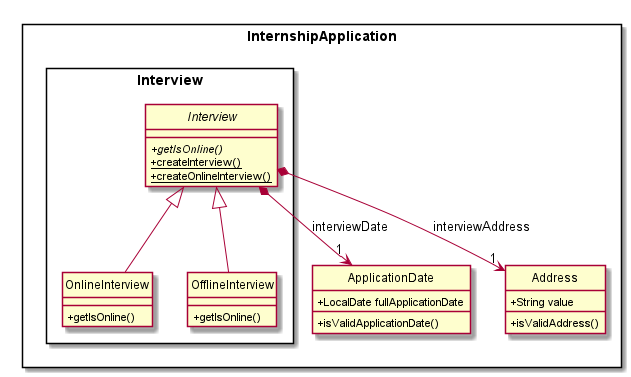

The diagram above was rendered by PlantUML. Its source (embedded in the PNG):
@startuml

hide circle
skinparam classAttributeIconSize 0

Package InternshipApplication <<Rectangle>> {

class ApplicationDate
class Address

Package Interview <<Rectangle>> {
abstract class Interview
class OnlineInterview
class OfflineInterview
}
}

abstract class Interview {
+ {abstract} getIsOnline() 
+ {static} createInterview()
+ {static} createOnlineInterview()
}

class OnlineInterview {
+ getIsOnline()
}

class OfflineInterview {
+ getIsOnline()
}

class ApplicationDate {
+ LocalDate fullApplicationDate
+ isValidApplicationDate()
}

class Address {
+ String value
+ isValidAddress()
}

Interview *--> "1" ApplicationDate : interviewDate
Interview *--> "1" Address : interviewAddress
Interview <|-- OnlineInterview
Interview <|-- OfflineInterview
@enduml